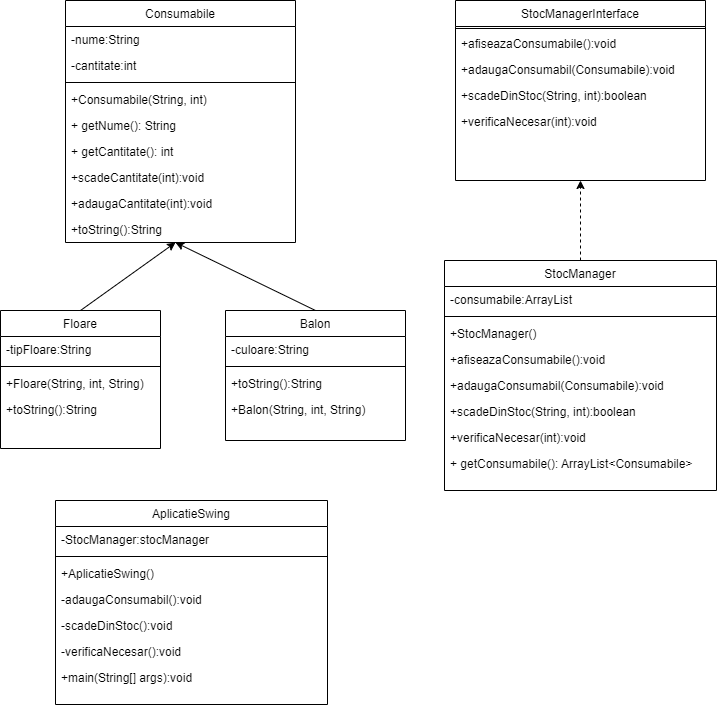

The diagram above was exported from draw.io. Its source (the exported page's mxGraphModel, read from the mxfile embedded in the PNG):
<mxGraphModel dx="880" dy="506" grid="1" gridSize="10" guides="1" tooltips="1" connect="1" arrows="1" fold="1" page="1" pageScale="1" pageWidth="827" pageHeight="1169" math="0" shadow="0">
  <root>
    <mxCell id="WIyWlLk6GJQsqaUBKTNV-0" />
    <mxCell id="WIyWlLk6GJQsqaUBKTNV-1" parent="WIyWlLk6GJQsqaUBKTNV-0" />
    <mxCell id="zkfFHV4jXpPFQw0GAbJ--0" value="Floare" style="swimlane;fontStyle=0;align=center;verticalAlign=top;childLayout=stackLayout;horizontal=1;startSize=26;horizontalStack=0;resizeParent=1;resizeLast=0;collapsible=1;marginBottom=0;rounded=0;shadow=0;strokeWidth=1;" parent="WIyWlLk6GJQsqaUBKTNV-1" vertex="1">
      <mxGeometry x="75" y="340" width="160" height="138" as="geometry">
        <mxRectangle x="230" y="140" width="160" height="26" as="alternateBounds" />
      </mxGeometry>
    </mxCell>
    <mxCell id="zkfFHV4jXpPFQw0GAbJ--3" value="-tipFloare:String" style="text;align=left;verticalAlign=top;spacingLeft=4;spacingRight=4;overflow=hidden;rotatable=0;points=[[0,0.5],[1,0.5]];portConstraint=eastwest;rounded=0;shadow=0;html=0;" parent="zkfFHV4jXpPFQw0GAbJ--0" vertex="1">
      <mxGeometry y="26" width="160" height="26" as="geometry" />
    </mxCell>
    <mxCell id="zkfFHV4jXpPFQw0GAbJ--4" value="" style="line;html=1;strokeWidth=1;align=left;verticalAlign=middle;spacingTop=-1;spacingLeft=3;spacingRight=3;rotatable=0;labelPosition=right;points=[];portConstraint=eastwest;" parent="zkfFHV4jXpPFQw0GAbJ--0" vertex="1">
      <mxGeometry y="52" width="160" height="8" as="geometry" />
    </mxCell>
    <mxCell id="zkfFHV4jXpPFQw0GAbJ--5" value="+Floare(String, int, String)" style="text;align=left;verticalAlign=top;spacingLeft=4;spacingRight=4;overflow=hidden;rotatable=0;points=[[0,0.5],[1,0.5]];portConstraint=eastwest;" parent="zkfFHV4jXpPFQw0GAbJ--0" vertex="1">
      <mxGeometry y="60" width="160" height="26" as="geometry" />
    </mxCell>
    <mxCell id="piVm7ssTgs-05vW8CSpQ-6" value="+toString():String" style="text;align=left;verticalAlign=top;spacingLeft=4;spacingRight=4;overflow=hidden;rotatable=0;points=[[0,0.5],[1,0.5]];portConstraint=eastwest;" parent="zkfFHV4jXpPFQw0GAbJ--0" vertex="1">
      <mxGeometry y="86" width="160" height="26" as="geometry" />
    </mxCell>
    <mxCell id="zkfFHV4jXpPFQw0GAbJ--6" value="Consumabile" style="swimlane;fontStyle=0;align=center;verticalAlign=top;childLayout=stackLayout;horizontal=1;startSize=26;horizontalStack=0;resizeParent=1;resizeLast=0;collapsible=1;marginBottom=0;rounded=0;shadow=0;strokeWidth=1;" parent="WIyWlLk6GJQsqaUBKTNV-1" vertex="1">
      <mxGeometry x="140" y="30" width="230" height="242" as="geometry">
        <mxRectangle x="130" y="380" width="160" height="26" as="alternateBounds" />
      </mxGeometry>
    </mxCell>
    <mxCell id="zkfFHV4jXpPFQw0GAbJ--7" value="-nume:String" style="text;align=left;verticalAlign=top;spacingLeft=4;spacingRight=4;overflow=hidden;rotatable=0;points=[[0,0.5],[1,0.5]];portConstraint=eastwest;" parent="zkfFHV4jXpPFQw0GAbJ--6" vertex="1">
      <mxGeometry y="26" width="230" height="26" as="geometry" />
    </mxCell>
    <mxCell id="zkfFHV4jXpPFQw0GAbJ--8" value="-cantitate:int" style="text;align=left;verticalAlign=top;spacingLeft=4;spacingRight=4;overflow=hidden;rotatable=0;points=[[0,0.5],[1,0.5]];portConstraint=eastwest;rounded=0;shadow=0;html=0;" parent="zkfFHV4jXpPFQw0GAbJ--6" vertex="1">
      <mxGeometry y="52" width="230" height="26" as="geometry" />
    </mxCell>
    <mxCell id="zkfFHV4jXpPFQw0GAbJ--9" value="" style="line;html=1;strokeWidth=1;align=left;verticalAlign=middle;spacingTop=-1;spacingLeft=3;spacingRight=3;rotatable=0;labelPosition=right;points=[];portConstraint=eastwest;" parent="zkfFHV4jXpPFQw0GAbJ--6" vertex="1">
      <mxGeometry y="78" width="230" height="8" as="geometry" />
    </mxCell>
    <mxCell id="piVm7ssTgs-05vW8CSpQ-9" value="+Consumabile(String, int)" style="text;align=left;verticalAlign=top;spacingLeft=4;spacingRight=4;overflow=hidden;rotatable=0;points=[[0,0.5],[1,0.5]];portConstraint=eastwest;" parent="zkfFHV4jXpPFQw0GAbJ--6" vertex="1">
      <mxGeometry y="86" width="230" height="26" as="geometry" />
    </mxCell>
    <mxCell id="piVm7ssTgs-05vW8CSpQ-10" value="+ getNume(): String" style="text;align=left;verticalAlign=top;spacingLeft=4;spacingRight=4;overflow=hidden;rotatable=0;points=[[0,0.5],[1,0.5]];portConstraint=eastwest;" parent="zkfFHV4jXpPFQw0GAbJ--6" vertex="1">
      <mxGeometry y="112" width="230" height="26" as="geometry" />
    </mxCell>
    <mxCell id="piVm7ssTgs-05vW8CSpQ-11" value="+ getCantitate(): int" style="text;align=left;verticalAlign=top;spacingLeft=4;spacingRight=4;overflow=hidden;rotatable=0;points=[[0,0.5],[1,0.5]];portConstraint=eastwest;" parent="zkfFHV4jXpPFQw0GAbJ--6" vertex="1">
      <mxGeometry y="138" width="230" height="26" as="geometry" />
    </mxCell>
    <mxCell id="piVm7ssTgs-05vW8CSpQ-12" value="+scadeCantitate(int):void" style="text;align=left;verticalAlign=top;spacingLeft=4;spacingRight=4;overflow=hidden;rotatable=0;points=[[0,0.5],[1,0.5]];portConstraint=eastwest;" parent="zkfFHV4jXpPFQw0GAbJ--6" vertex="1">
      <mxGeometry y="164" width="230" height="26" as="geometry" />
    </mxCell>
    <mxCell id="piVm7ssTgs-05vW8CSpQ-13" value="+adaugaCantitate(int):void" style="text;align=left;verticalAlign=top;spacingLeft=4;spacingRight=4;overflow=hidden;rotatable=0;points=[[0,0.5],[1,0.5]];portConstraint=eastwest;" parent="zkfFHV4jXpPFQw0GAbJ--6" vertex="1">
      <mxGeometry y="190" width="230" height="26" as="geometry" />
    </mxCell>
    <mxCell id="piVm7ssTgs-05vW8CSpQ-34" value="" style="endArrow=classic;html=1;rounded=0;entryX=0.5;entryY=0;entryDx=0;entryDy=0;exitX=0.5;exitY=0;exitDx=0;exitDy=0;" parent="zkfFHV4jXpPFQw0GAbJ--6" source="zkfFHV4jXpPFQw0GAbJ--0" edge="1">
      <mxGeometry width="50" height="50" relative="1" as="geometry">
        <mxPoint x="215" y="174" as="sourcePoint" />
        <mxPoint x="110" y="242" as="targetPoint" />
      </mxGeometry>
    </mxCell>
    <mxCell id="piVm7ssTgs-05vW8CSpQ-33" value="" style="endArrow=classic;html=1;rounded=0;entryX=0.5;entryY=0;entryDx=0;entryDy=0;exitX=0.5;exitY=0;exitDx=0;exitDy=0;" parent="zkfFHV4jXpPFQw0GAbJ--6" source="zkfFHV4jXpPFQw0GAbJ--13" edge="1">
      <mxGeometry width="50" height="50" relative="1" as="geometry">
        <mxPoint x="-20" y="174" as="sourcePoint" />
        <mxPoint x="110" y="242" as="targetPoint" />
      </mxGeometry>
    </mxCell>
    <mxCell id="piVm7ssTgs-05vW8CSpQ-14" value="+toString():String" style="text;align=left;verticalAlign=top;spacingLeft=4;spacingRight=4;overflow=hidden;rotatable=0;points=[[0,0.5],[1,0.5]];portConstraint=eastwest;" parent="zkfFHV4jXpPFQw0GAbJ--6" vertex="1">
      <mxGeometry y="216" width="230" height="26" as="geometry" />
    </mxCell>
    <mxCell id="zkfFHV4jXpPFQw0GAbJ--13" value="Balon" style="swimlane;fontStyle=0;align=center;verticalAlign=top;childLayout=stackLayout;horizontal=1;startSize=26;horizontalStack=0;resizeParent=1;resizeLast=0;collapsible=1;marginBottom=0;rounded=0;shadow=0;strokeWidth=1;" parent="WIyWlLk6GJQsqaUBKTNV-1" vertex="1">
      <mxGeometry x="300" y="340" width="180" height="130" as="geometry">
        <mxRectangle x="340" y="380" width="170" height="26" as="alternateBounds" />
      </mxGeometry>
    </mxCell>
    <mxCell id="zkfFHV4jXpPFQw0GAbJ--14" value="-culoare:String" style="text;align=left;verticalAlign=top;spacingLeft=4;spacingRight=4;overflow=hidden;rotatable=0;points=[[0,0.5],[1,0.5]];portConstraint=eastwest;" parent="zkfFHV4jXpPFQw0GAbJ--13" vertex="1">
      <mxGeometry y="26" width="180" height="26" as="geometry" />
    </mxCell>
    <mxCell id="zkfFHV4jXpPFQw0GAbJ--15" value="" style="line;html=1;strokeWidth=1;align=left;verticalAlign=middle;spacingTop=-1;spacingLeft=3;spacingRight=3;rotatable=0;labelPosition=right;points=[];portConstraint=eastwest;" parent="zkfFHV4jXpPFQw0GAbJ--13" vertex="1">
      <mxGeometry y="52" width="180" height="8" as="geometry" />
    </mxCell>
    <mxCell id="piVm7ssTgs-05vW8CSpQ-8" value="+toString():String" style="text;align=left;verticalAlign=top;spacingLeft=4;spacingRight=4;overflow=hidden;rotatable=0;points=[[0,0.5],[1,0.5]];portConstraint=eastwest;" parent="zkfFHV4jXpPFQw0GAbJ--13" vertex="1">
      <mxGeometry y="60" width="180" height="26" as="geometry" />
    </mxCell>
    <mxCell id="piVm7ssTgs-05vW8CSpQ-7" value="+Balon(String, int, String)" style="text;align=left;verticalAlign=top;spacingLeft=4;spacingRight=4;overflow=hidden;rotatable=0;points=[[0,0.5],[1,0.5]];portConstraint=eastwest;" parent="zkfFHV4jXpPFQw0GAbJ--13" vertex="1">
      <mxGeometry y="86" width="180" height="34" as="geometry" />
    </mxCell>
    <mxCell id="zkfFHV4jXpPFQw0GAbJ--17" value="StocManager" style="swimlane;fontStyle=0;align=center;verticalAlign=top;childLayout=stackLayout;horizontal=1;startSize=26;horizontalStack=0;resizeParent=1;resizeLast=0;collapsible=1;marginBottom=0;rounded=0;shadow=0;strokeWidth=1;" parent="WIyWlLk6GJQsqaUBKTNV-1" vertex="1">
      <mxGeometry x="519" y="290" width="272" height="230" as="geometry">
        <mxRectangle x="550" y="140" width="160" height="26" as="alternateBounds" />
      </mxGeometry>
    </mxCell>
    <mxCell id="zkfFHV4jXpPFQw0GAbJ--18" value="-consumabile:ArrayList" style="text;align=left;verticalAlign=top;spacingLeft=4;spacingRight=4;overflow=hidden;rotatable=0;points=[[0,0.5],[1,0.5]];portConstraint=eastwest;" parent="zkfFHV4jXpPFQw0GAbJ--17" vertex="1">
      <mxGeometry y="26" width="272" height="26" as="geometry" />
    </mxCell>
    <mxCell id="zkfFHV4jXpPFQw0GAbJ--23" value="" style="line;html=1;strokeWidth=1;align=left;verticalAlign=middle;spacingTop=-1;spacingLeft=3;spacingRight=3;rotatable=0;labelPosition=right;points=[];portConstraint=eastwest;" parent="zkfFHV4jXpPFQw0GAbJ--17" vertex="1">
      <mxGeometry y="52" width="272" height="8" as="geometry" />
    </mxCell>
    <mxCell id="zkfFHV4jXpPFQw0GAbJ--24" value="+StocManager()" style="text;align=left;verticalAlign=top;spacingLeft=4;spacingRight=4;overflow=hidden;rotatable=0;points=[[0,0.5],[1,0.5]];portConstraint=eastwest;" parent="zkfFHV4jXpPFQw0GAbJ--17" vertex="1">
      <mxGeometry y="60" width="272" height="26" as="geometry" />
    </mxCell>
    <mxCell id="zkfFHV4jXpPFQw0GAbJ--25" value="+afiseazaConsumabile():void&#10;" style="text;align=left;verticalAlign=top;spacingLeft=4;spacingRight=4;overflow=hidden;rotatable=0;points=[[0,0.5],[1,0.5]];portConstraint=eastwest;" parent="zkfFHV4jXpPFQw0GAbJ--17" vertex="1">
      <mxGeometry y="86" width="272" height="26" as="geometry" />
    </mxCell>
    <mxCell id="piVm7ssTgs-05vW8CSpQ-1" value="+adaugaConsumabil(Consumabile):void" style="text;align=left;verticalAlign=top;spacingLeft=4;spacingRight=4;overflow=hidden;rotatable=0;points=[[0,0.5],[1,0.5]];portConstraint=eastwest;" parent="zkfFHV4jXpPFQw0GAbJ--17" vertex="1">
      <mxGeometry y="112" width="272" height="26" as="geometry" />
    </mxCell>
    <mxCell id="piVm7ssTgs-05vW8CSpQ-3" value="+scadeDinStoc(String, int):boolean" style="text;align=left;verticalAlign=top;spacingLeft=4;spacingRight=4;overflow=hidden;rotatable=0;points=[[0,0.5],[1,0.5]];portConstraint=eastwest;" parent="zkfFHV4jXpPFQw0GAbJ--17" vertex="1">
      <mxGeometry y="138" width="272" height="26" as="geometry" />
    </mxCell>
    <mxCell id="piVm7ssTgs-05vW8CSpQ-2" value="+verificaNecesar(int):void" style="text;align=left;verticalAlign=top;spacingLeft=4;spacingRight=4;overflow=hidden;rotatable=0;points=[[0,0.5],[1,0.5]];portConstraint=eastwest;" parent="zkfFHV4jXpPFQw0GAbJ--17" vertex="1">
      <mxGeometry y="164" width="272" height="26" as="geometry" />
    </mxCell>
    <mxCell id="piVm7ssTgs-05vW8CSpQ-4" value="+ getConsumabile(): ArrayList&lt;Consumabile&gt;" style="text;align=left;verticalAlign=top;spacingLeft=4;spacingRight=4;overflow=hidden;rotatable=0;points=[[0,0.5],[1,0.5]];portConstraint=eastwest;" parent="zkfFHV4jXpPFQw0GAbJ--17" vertex="1">
      <mxGeometry y="190" width="272" height="26" as="geometry" />
    </mxCell>
    <mxCell id="piVm7ssTgs-05vW8CSpQ-15" value="AplicatieSwing" style="swimlane;fontStyle=0;align=center;verticalAlign=top;childLayout=stackLayout;horizontal=1;startSize=26;horizontalStack=0;resizeParent=1;resizeLast=0;collapsible=1;marginBottom=0;rounded=0;shadow=0;strokeWidth=1;" parent="WIyWlLk6GJQsqaUBKTNV-1" vertex="1">
      <mxGeometry x="130" y="530" width="272" height="204" as="geometry">
        <mxRectangle x="550" y="140" width="160" height="26" as="alternateBounds" />
      </mxGeometry>
    </mxCell>
    <mxCell id="piVm7ssTgs-05vW8CSpQ-16" value="-StocManager:stocManager" style="text;align=left;verticalAlign=top;spacingLeft=4;spacingRight=4;overflow=hidden;rotatable=0;points=[[0,0.5],[1,0.5]];portConstraint=eastwest;" parent="piVm7ssTgs-05vW8CSpQ-15" vertex="1">
      <mxGeometry y="26" width="272" height="26" as="geometry" />
    </mxCell>
    <mxCell id="piVm7ssTgs-05vW8CSpQ-17" value="" style="line;html=1;strokeWidth=1;align=left;verticalAlign=middle;spacingTop=-1;spacingLeft=3;spacingRight=3;rotatable=0;labelPosition=right;points=[];portConstraint=eastwest;" parent="piVm7ssTgs-05vW8CSpQ-15" vertex="1">
      <mxGeometry y="52" width="272" height="8" as="geometry" />
    </mxCell>
    <mxCell id="piVm7ssTgs-05vW8CSpQ-18" value="+AplicatieSwing()" style="text;align=left;verticalAlign=top;spacingLeft=4;spacingRight=4;overflow=hidden;rotatable=0;points=[[0,0.5],[1,0.5]];portConstraint=eastwest;" parent="piVm7ssTgs-05vW8CSpQ-15" vertex="1">
      <mxGeometry y="60" width="272" height="26" as="geometry" />
    </mxCell>
    <mxCell id="piVm7ssTgs-05vW8CSpQ-20" value="-adaugaConsumabil():void" style="text;align=left;verticalAlign=top;spacingLeft=4;spacingRight=4;overflow=hidden;rotatable=0;points=[[0,0.5],[1,0.5]];portConstraint=eastwest;" parent="piVm7ssTgs-05vW8CSpQ-15" vertex="1">
      <mxGeometry y="86" width="272" height="26" as="geometry" />
    </mxCell>
    <mxCell id="piVm7ssTgs-05vW8CSpQ-21" value="-scadeDinStoc():void" style="text;align=left;verticalAlign=top;spacingLeft=4;spacingRight=4;overflow=hidden;rotatable=0;points=[[0,0.5],[1,0.5]];portConstraint=eastwest;" parent="piVm7ssTgs-05vW8CSpQ-15" vertex="1">
      <mxGeometry y="112" width="272" height="26" as="geometry" />
    </mxCell>
    <mxCell id="piVm7ssTgs-05vW8CSpQ-22" value="-verificaNecesar():void" style="text;align=left;verticalAlign=top;spacingLeft=4;spacingRight=4;overflow=hidden;rotatable=0;points=[[0,0.5],[1,0.5]];portConstraint=eastwest;" parent="piVm7ssTgs-05vW8CSpQ-15" vertex="1">
      <mxGeometry y="138" width="272" height="26" as="geometry" />
    </mxCell>
    <mxCell id="piVm7ssTgs-05vW8CSpQ-23" value="+main(String[] args):void" style="text;align=left;verticalAlign=top;spacingLeft=4;spacingRight=4;overflow=hidden;rotatable=0;points=[[0,0.5],[1,0.5]];portConstraint=eastwest;" parent="piVm7ssTgs-05vW8CSpQ-15" vertex="1">
      <mxGeometry y="164" width="272" height="26" as="geometry" />
    </mxCell>
    <mxCell id="piVm7ssTgs-05vW8CSpQ-24" value="StocManagerInterface" style="swimlane;fontStyle=0;align=center;verticalAlign=top;childLayout=stackLayout;horizontal=1;startSize=26;horizontalStack=0;resizeParent=1;resizeLast=0;collapsible=1;marginBottom=0;rounded=0;shadow=0;strokeWidth=1;" parent="WIyWlLk6GJQsqaUBKTNV-1" vertex="1">
      <mxGeometry x="530" y="30" width="250" height="180" as="geometry">
        <mxRectangle x="340" y="380" width="170" height="26" as="alternateBounds" />
      </mxGeometry>
    </mxCell>
    <mxCell id="piVm7ssTgs-05vW8CSpQ-26" value="" style="line;html=1;strokeWidth=1;align=left;verticalAlign=middle;spacingTop=-1;spacingLeft=3;spacingRight=3;rotatable=0;labelPosition=right;points=[];portConstraint=eastwest;" parent="piVm7ssTgs-05vW8CSpQ-24" vertex="1">
      <mxGeometry y="26" width="250" height="4" as="geometry" />
    </mxCell>
    <mxCell id="piVm7ssTgs-05vW8CSpQ-29" value="+afiseazaConsumabile():void&#10;" style="text;align=left;verticalAlign=top;spacingLeft=4;spacingRight=4;overflow=hidden;rotatable=0;points=[[0,0.5],[1,0.5]];portConstraint=eastwest;" parent="piVm7ssTgs-05vW8CSpQ-24" vertex="1">
      <mxGeometry y="30" width="250" height="26" as="geometry" />
    </mxCell>
    <mxCell id="piVm7ssTgs-05vW8CSpQ-30" value="+adaugaConsumabil(Consumabile):void" style="text;align=left;verticalAlign=top;spacingLeft=4;spacingRight=4;overflow=hidden;rotatable=0;points=[[0,0.5],[1,0.5]];portConstraint=eastwest;" parent="piVm7ssTgs-05vW8CSpQ-24" vertex="1">
      <mxGeometry y="56" width="250" height="26" as="geometry" />
    </mxCell>
    <mxCell id="piVm7ssTgs-05vW8CSpQ-31" value="+scadeDinStoc(String, int):boolean" style="text;align=left;verticalAlign=top;spacingLeft=4;spacingRight=4;overflow=hidden;rotatable=0;points=[[0,0.5],[1,0.5]];portConstraint=eastwest;" parent="piVm7ssTgs-05vW8CSpQ-24" vertex="1">
      <mxGeometry y="82" width="250" height="26" as="geometry" />
    </mxCell>
    <mxCell id="piVm7ssTgs-05vW8CSpQ-32" value="+verificaNecesar(int):void" style="text;align=left;verticalAlign=top;spacingLeft=4;spacingRight=4;overflow=hidden;rotatable=0;points=[[0,0.5],[1,0.5]];portConstraint=eastwest;" parent="piVm7ssTgs-05vW8CSpQ-24" vertex="1">
      <mxGeometry y="108" width="250" height="26" as="geometry" />
    </mxCell>
    <mxCell id="piVm7ssTgs-05vW8CSpQ-35" value="" style="endArrow=classic;html=1;rounded=0;entryX=0.5;entryY=1;entryDx=0;entryDy=0;exitX=0.5;exitY=0;exitDx=0;exitDy=0;dashed=1;" parent="WIyWlLk6GJQsqaUBKTNV-1" source="zkfFHV4jXpPFQw0GAbJ--17" target="piVm7ssTgs-05vW8CSpQ-24" edge="1">
      <mxGeometry width="50" height="50" relative="1" as="geometry">
        <mxPoint x="660" y="290" as="sourcePoint" />
        <mxPoint x="710" y="240" as="targetPoint" />
      </mxGeometry>
    </mxCell>
  </root>
</mxGraphModel>